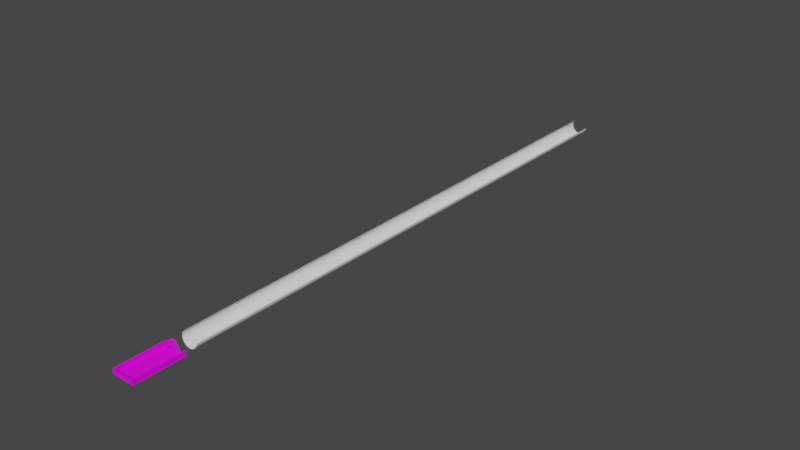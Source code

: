 # Source: rollercoaster.blend  (saved by Blender 3.6.13; exported with 4.5.12 LTS)
import bpy
from mathutils import Matrix  # noqa: F401  (used for matrix-valued properties, if any)

bpy.ops.wm.read_factory_settings(use_empty=True)
scene = bpy.context.scene
scene.name = 'Scene'

# ---- collections
col_collection = bpy.data.collections.new('Collection'); scene.collection.children.link(col_collection)

# ---- images (referenced by path relative to the original .blend; pixels are not part of the script)
import os
ASSET_DIR = os.environ.get("B2B_ASSET_DIR", "")  # directory of the original .blend (textures are referenced by path, not embedded)
HERE = os.path.dirname(os.path.abspath(__file__))  # packed textures are extracted next to this script under _unpacked/

def load_image(name, relpath, width, height, colorspace="sRGB"):
    """Load a texture the original file referenced (path relative to the .blend, or extracted next to this script)."""
    p = next((c for c in (os.path.join(HERE, relpath), os.path.join(ASSET_DIR, relpath)) if relpath and os.path.exists(c)), "")
    if p:
        img = bpy.data.images.load(p, check_existing=True)
        img.name = name
    else:  # same state as the original file: an image datablock whose file is absent (Cycles renders it pink)
        img = bpy.data.images.new(name, width, height)
        img.source = "FILE"
        img.filepath = "//" + (relpath or name)
    img.colorspace_settings.name = colorspace
    return img
img_tutshngl_bmp = load_image('Tutshngl.bmp', 'Tutshngl.bmp', 1024, 1024, 'sRGB')
img_capture_bmp = load_image('capture.bmp', 'capture.bmp', 1024, 1024, 'sRGB')

# ---- materials (node trees are filled in below, after node groups)
mat_material_001 = bpy.data.materials.new('Material.001')
mat_material_001.use_transparent_shadow = False
mat_material_004 = bpy.data.materials.new('Material.004')
mat_material_004.use_transparent_shadow = False

# ---- node groups
ng_auto_smooth = bpy.data.node_groups.new('Auto Smooth', 'GeometryNodeTree')
_s = ng_auto_smooth.interface.new_socket(name='Geometry', in_out='OUTPUT', socket_type='NodeSocketGeometry')
_s = ng_auto_smooth.interface.new_socket(name='Geometry', in_out='INPUT', socket_type='NodeSocketGeometry')
_s = ng_auto_smooth.interface.new_socket(name='Angle', in_out='INPUT', socket_type='NodeSocketFloat')
_s.subtype = 'ANGLE'
_s.min_value = 0.0
_s.max_value = 3.142
ng_auto_smooth.is_modifier = True
_N = ng_auto_smooth.nodes; _L = ng_auto_smooth.links
n0 = _N.new('NodeGroupOutput'); n0.name = 'Group Output'; n0.location = (480, -100)
n1 = _N.new('NodeGroupInput'); n1.name = 'Group Input'; n1.location = (-420, -300)
n2 = _N.new('NodeGroupInput'); n2.name = 'Group Input.001'; n2.location = (-60, -100)
n3 = _N.new('GeometryNodeSetShadeSmooth'); n3.name = 'Set Shade Smooth'; n3.location = (120, -100)
n3.domain = 'EDGE'
n4 = _N.new('GeometryNodeSetShadeSmooth'); n4.name = 'Set Shade Smooth.001'; n4.location = (300, -100)
n5 = _N.new('GeometryNodeInputMeshEdgeAngle'); n5.name = 'Edge Angle'; n5.location = (-420, -220)
n6 = _N.new('GeometryNodeInputEdgeSmooth'); n6.name = 'Is Edge Smooth'; n6.location = (-60, -160)
n7 = _N.new('GeometryNodeInputShadeSmooth'); n7.name = 'Is Face Smooth'; n7.location = (-240, -340)
n8 = _N.new('FunctionNodeBooleanMath'); n8.name = 'Boolean Math'; n8.location = (-60, -220)
n9 = _N.new('FunctionNodeCompare'); n9.name = 'Compare'; n9.location = (-240, -180)
n9.operation = 'LESS_EQUAL'
_L.new(n5.outputs[0], n9.inputs[0])
_L.new(n4.outputs[0], n0.inputs[0])
_L.new(n1.outputs[1], n9.inputs[1])
_L.new(n9.outputs[0], n8.inputs[0])
_L.new(n7.outputs[0], n8.inputs[1])
_L.new(n2.outputs[0], n3.inputs[0])
_L.new(n6.outputs[0], n3.inputs[1])
_L.new(n3.outputs[0], n4.inputs[0])
_L.new(n8.outputs[0], n3.inputs[2])
n0.is_active_output = True

# ---- material node trees
mat_material_001.use_nodes = True; mat_material_001.node_tree.nodes.clear()
_N = mat_material_001.node_tree.nodes; _L = mat_material_001.node_tree.links
n0 = _N.new('ShaderNodeBsdfPrincipled'); n0.name = 'Principled BSDF'; n0.location = (10, 300)
n0.distribution = 'GGX'
n0.subsurface_method = 'RANDOM_WALK_SKIN'
n0.inputs[3].default_value = 1.45
n0.inputs[27].default_value = (0.0, 0.0, 0.0, 1.0)
n0.inputs[28].default_value = 1.0
n1 = _N.new('ShaderNodeMapping'); n1.name = 'Mapping'; n1.location = (-517, 289)
n2 = _N.new('ShaderNodeTexCoord'); n2.name = 'Texture Coordinate'; n2.location = (-697, 289)
n3 = _N.new('ShaderNodeTexImage'); n3.name = 'Image Texture'; n3.location = (-337, 289)
n3.image = img_tutshngl_bmp
n4 = _N.new('ShaderNodeOutputMaterial'); n4.name = 'Material Output'; n4.location = (300, 300)
_L.new(n0.outputs[0], n4.inputs[0])
_L.new(n1.outputs[0], n3.inputs[0])
_L.new(n2.outputs[2], n1.inputs[0])
_L.new(n3.outputs[0], n0.inputs[0])
n4.is_active_output = True
mat_material_004.use_nodes = True; mat_material_004.node_tree.nodes.clear()
_N = mat_material_004.node_tree.nodes; _L = mat_material_004.node_tree.links
n0 = _N.new('ShaderNodeOutputMaterial'); n0.name = 'Material Output'; n0.location = (300, 300)
n1 = _N.new('ShaderNodeBsdfPrincipled'); n1.name = 'Principled BSDF'; n1.location = (10, 300)
n1.distribution = 'GGX'
n1.subsurface_method = 'RANDOM_WALK_SKIN'
n1.inputs[3].default_value = 1.45
n1.inputs[27].default_value = (0.0, 0.0, 0.0, 1.0)
n1.inputs[28].default_value = 1.0
n2 = _N.new('ShaderNodeTexImage'); n2.name = 'Image Texture'; n2.location = (-270, 260)
n2.image = img_capture_bmp
n3 = _N.new('ShaderNodeMapping'); n3.name = 'Mapping'; n3.location = (-450, 260)
n4 = _N.new('ShaderNodeTexCoord'); n4.name = 'Texture Coordinate'; n4.location = (-630, 260)
_L.new(n1.outputs[0], n0.inputs[0])
_L.new(n2.outputs[0], n1.inputs[0])
_L.new(n3.outputs[0], n2.inputs[0])
_L.new(n4.outputs[2], n3.inputs[0])
n0.is_active_output = True

# ---- world
world_world = bpy.data.worlds.new('World'); scene.world = world_world
world_world.use_nodes = True; world_world.node_tree.nodes.clear()
_N = world_world.node_tree.nodes; _L = world_world.node_tree.links
n0 = _N.new('ShaderNodeOutputWorld'); n0.name = 'World Output'; n0.location = (300, 300)
n1 = _N.new('ShaderNodeBackground'); n1.name = 'Background'; n1.location = (10, 300)
n1.inputs[0].default_value = (0.05088, 0.05088, 0.05088, 1.0)
_L.new(n1.outputs[0], n0.inputs[0])
n0.is_active_output = True
world_world.color = (0.05088, 0.05088, 0.05088)
world_world.use_sun_shadow = False
world_world.sun_shadow_jitter_overblur = 0.0

# ---- meshes
me_plane_001 = bpy.data.meshes.new('Plane.001')
me_plane_001.from_pydata([(7.998, 27.01, -3.288), (7.998, 27.01, -0.6184), (-5.094, 27.01, -3.288), (-5.094, 27.01, -0.6184), (7.998, -3.253, -3.288), (7.998, -3.253, -0.6184), (-5.094, -3.253, -3.288), (-5.094, -3.253, -0.6184), (8.407, 26.69, -3.679), (8.407, 26.69, -0.6184), (-5.502, 26.69, -3.679), (-5.502, 26.69, -0.6184), (8.407, -3.571, -3.679), (8.407, -3.571, -0.6184), (-5.502, -3.571, -3.679), (-5.502, -3.571, -0.6184)], [], [(2, 6, 7, 3), (0, 4, 6, 2), (1, 5, 4, 0), (5, 4, 6, 7), (10, 11, 15, 14), (8, 10, 14, 12), (9, 8, 12, 13), (13, 15, 14, 12), (2, 3, 11, 10), (5, 7, 15, 13), (3, 7, 15, 11), (0, 2, 10, 8), (1, 0, 8, 9), (5, 1, 9, 13)])
_uv = me_plane_001.uv_layers.new(name='UVMap')
_uv.uv.foreach_set('vector', [1.232, -1.007, 5.73, -1.007, 5.73, -0.6106, 1.232, -0.6106, 1.232, 3.354, 5.73, 3.354, 5.73, 1.854, 1.232, 1.854, 1.232, -0.6106, 5.73, -0.6106, 5.73, -1.007, 1.232, -1.007, 3.354, -0.6106, 3.354, -1.007, 1.854, -1.007, 1.854, -0.6106, 1.232, -1.007, 1.232, -0.6106, 5.73, -0.6106, 5.73, -1.007, 1.232, 3.354, 1.232, 1.854, 5.73, 1.854, 5.73, 3.354, 1.232, -0.6106, 1.232, -1.007, 5.73, -1.007, 5.73, -0.6106, 3.354, -0.6106, 1.854, -0.6106, 1.854, -1.007, 3.354, -1.007, 1.232, -1.007, 1.232, -0.6106, 1.232, -0.6106, 1.232, -1.007, 3.354, -0.6106, 1.854, -0.6106, 1.854, -0.6106, 3.354, -0.6106, 1.232, -0.6106, 5.73, -0.6106, 5.73, -0.6106, 1.232, -0.6106, 1.232, 3.354, 1.232, 1.854, 1.232, 1.854, 1.232, 3.354, 1.232, -0.6106, 1.232, -1.007, 1.232, -1.007, 1.232, -0.6106, 5.73, -0.6106, 1.232, -0.6106, 1.232, -0.6106, 5.73, -0.6106])
me_plane_001.materials.append(mat_material_001)
me_plane_001.update()
me_cube_002 = bpy.data.meshes.new('Cube.002')
me_cube_002.from_pydata([(-5.366, -1.361, -2.632), (-0.3193, -1.491, 4.13), (-5.257, 0.9537, -2.629), (-0.2103, 0.824, 4.133), (-3.519, -1.446, -2.634), (-3.41, 0.8686, -2.631), (4.161, -1.361, -2.787), (4.192, 0.9537, -2.683), (6.061, -1.446, -2.84), (1.189, -1.576, 4.05), (6.092, 0.8686, -2.735), (1.22, 0.7389, 4.155), (-6.752, 4.984, -6.256), (0.5996, 0.7796, 3.52), (0.5928, -1.537, 3.44), (0.3623, -1.576, 2.2), (0.3623, 0.824, 2.2)], [], [(0, 1, 3, 2), (2, 3, 13, 16, 5), (5, 16, 15, 4), (4, 15, 14, 1, 0), (2, 5, 4, 0), (16, 13, 3, 1, 14, 15), (6, 15, 16, 7), (7, 16, 13, 11, 10), (10, 11, 9, 8), (8, 9, 14, 15, 6), (7, 10, 8, 6), (11, 13, 16, 15, 14, 9)])
_uv = me_cube_002.uv_layers.new(name='UVMap')
_uv.uv.foreach_set('vector', [0.8347, -0.003101, 0.813, 0.5652, 1.2, 0.5655, 1.222, -0.002846, 0.06024, -0.002846, 0.9048, 0.5655, 1.04, 0.514, 1.001, 0.403, 0.3694, -0.002973, 1.208, -0.002973, 1.2, 0.403, 0.7988, 0.403, 0.8205, -0.003228, 0.3511, -0.003228, 1.001, 0.403, 1.039, 0.5073, 0.8865, 0.5652, 0.042, -0.003101, 0.06024, 0.3639, 0.3694, 0.3568, 0.3511, 0.1622, 0.042, 0.1694, 1.2, 0.403, 1.193, 0.514, 1.2, 0.5655, 0.813, 0.5652, 0.8053, 0.5073, 0.7988, 0.403, 0.8347, -0.01614, 0.7988, 0.403, 1.2, 0.403, 1.222, -0.007352, 1.642, -0.007352, 1.001, 0.403, 1.04, 0.514, 1.144, 0.5673, 1.959, -0.01174, 1.208, -0.01174, 1.186, 0.5673, 0.7988, 0.5585, 0.8205, -0.02053, 1.954, -0.02053, 1.139, 0.5585, 1.039, 0.5073, 1.001, 0.403, 1.636, -0.01614, 1.642, 0.3639, 1.959, 0.3568, 1.954, 0.1622, 1.636, 0.1694, 1.186, 0.5673, 1.193, 0.514, 1.2, 0.403, 0.7988, 0.403, 0.8053, 0.5073, 0.7988, 0.5585])
me_cube_002.materials.append(mat_material_004)
me_cube_002.update()
me_cylinder_002 = bpy.data.meshes.new('Cylinder.002')
me_cylinder_002.from_pydata([(5.908, -1.4, -298.6), (5.908, -1.4, 45.39), (5.857, -1.888, -298.6), (5.857, -1.888, 45.39), (5.758, -2.368, -298.6), (5.758, -2.368, 45.39), (5.613, -2.837, -298.6), (5.613, -2.837, 45.39), (5.422, -3.289, -298.6), (5.422, -3.289, 45.39), (5.188, -3.72, -298.6), (5.188, -3.72, 45.39), (4.913, -4.127, -298.6), (4.913, -4.127, 45.39), (4.599, -4.504, -298.6), (4.599, -4.504, 45.39), (4.25, -4.849, -298.6), (4.25, -4.849, 45.39), (3.869, -5.158, -298.6), (3.869, -5.158, 45.39), (3.459, -5.428, -298.6), (3.459, -5.428, 45.39), (3.025, -5.657, -298.6), (3.025, -5.657, 45.39), (2.571, -5.842, -298.6), (2.571, -5.842, 45.39), (2.1, -5.981, -298.6), (2.1, -5.981, 45.39), (1.619, -6.074, -298.6), (1.619, -6.074, 45.39), (1.13, -6.119, -298.6), (1.13, -6.119, 45.39), (0.6393, -6.116, -298.6), (0.6393, -6.116, 45.39), (0.1512, -6.065, -298.6), (0.1512, -6.065, 45.39), (-0.3294, -5.966, -298.6), (-0.3294, -5.966, 45.39), (-0.7981, -5.821, -298.6), (-0.7981, -5.821, 45.39), (-1.25, -5.63, -298.6), (-1.25, -5.63, 45.39), (-1.682, -5.396, -298.6), (-1.682, -5.396, 45.39), (-2.088, -5.121, -298.6), (-2.088, -5.121, 45.39), (-2.465, -4.808, -298.6), (-2.465, -4.808, 45.39), (-2.81, -4.459, -298.6), (-2.81, -4.459, 45.39), (-3.119, -4.077, -298.6), (-3.119, -4.077, 45.39), (-3.389, -3.668, -298.6), (-3.389, -3.668, 45.39), (-3.618, -3.234, -298.6), (-3.618, -3.234, 45.39), (-3.803, -2.779, -298.6), (-3.803, -2.779, 45.39), (-3.942, -2.309, -298.6), (-3.942, -2.309, 45.39), (-4.035, -1.827, -298.6), (-4.035, -1.827, 45.39), (-4.08, -1.338, -298.6), (-4.08, -1.338, 45.39), (-4.077, -0.8477, -298.6), (-4.077, -0.8477, 45.39), (-4.026, -0.3597, -298.6), (-4.026, -0.3597, 45.39), (-3.927, 0.121, -298.6), (-3.927, 0.121, 45.39), (-3.782, 0.5896, -298.6), (-3.782, 0.5896, 45.39), (-3.592, 1.042, -298.6), (-3.592, 1.042, 45.39), (-3.358, 1.473, -298.6), (-3.358, 1.473, 45.39), (-3.082, 1.879, -298.6), (-3.082, 1.879, 45.39), (-2.769, 2.257, -298.6), (-2.769, 2.257, 45.39), (-2.42, 2.602, -298.6), (-2.42, 2.602, 45.39), (-2.039, 2.911, -298.6), (-2.039, 2.911, 45.39)], [], [(0, 1, 3, 2), (2, 3, 5, 4), (4, 5, 7, 6), (6, 7, 9, 8), (8, 9, 11, 10), (10, 11, 13, 12), (12, 13, 15, 14), (14, 15, 17, 16), (16, 17, 19, 18), (18, 19, 21, 20), (20, 21, 23, 22), (22, 23, 25, 24), (24, 25, 27, 26), (26, 27, 29, 28), (28, 29, 31, 30), (30, 31, 33, 32), (32, 33, 35, 34), (34, 35, 37, 36), (36, 37, 39, 38), (38, 39, 41, 40), (40, 41, 43, 42), (42, 43, 45, 44), (44, 45, 47, 46), (46, 47, 49, 48), (48, 49, 51, 50), (50, 51, 53, 52), (52, 53, 55, 54), (54, 55, 57, 56), (56, 57, 59, 58), (58, 59, 61, 60), (60, 61, 63, 62), (62, 63, 65, 64), (64, 65, 67, 66), (66, 67, 69, 68), (68, 69, 71, 70), (70, 71, 73, 72), (72, 73, 75, 74), (74, 75, 77, 76), (76, 77, 79, 78), (78, 79, 81, 80), (80, 81, 83, 82)])
_uv = me_cylinder_002.uv_layers.new(name='UVMap')
_uv.uv.foreach_set('vector', [0.8125, 0.5, 0.8125, 1.0, 0.7969, 1.0, 0.7969, 0.5, 0.7969, 0.5, 0.7969, 1.0, 0.7812, 1.0, 0.7812, 0.5, 0.7812, 0.5, 0.7812, 1.0, 0.7656, 1.0, 0.7656, 0.5, 0.7656, 0.5, 0.7656, 1.0, 0.75, 1.0, 0.75, 0.5, 0.75, 0.5, 0.75, 1.0, 0.7344, 1.0, 0.7344, 0.5, 0.7344, 0.5, 0.7344, 1.0, 0.7188, 1.0, 0.7188, 0.5, 0.7188, 0.5, 0.7188, 1.0, 0.7031, 1.0, 0.7031, 0.5, 0.7031, 0.5, 0.7031, 1.0, 0.6875, 1.0, 0.6875, 0.5, 0.6875, 0.5, 0.6875, 1.0, 0.6719, 1.0, 0.6719, 0.5, 0.6719, 0.5, 0.6719, 1.0, 0.6562, 1.0, 0.6562, 0.5, 0.6562, 0.5, 0.6562, 1.0, 0.6406, 1.0, 0.6406, 0.5, 0.6406, 0.5, 0.6406, 1.0, 0.625, 1.0, 0.625, 0.5, 0.625, 0.5, 0.625, 1.0, 0.6094, 1.0, 0.6094, 0.5, 0.6094, 0.5, 0.6094, 1.0, 0.5938, 1.0, 0.5938, 0.5, 0.5938, 0.5, 0.5938, 1.0, 0.5781, 1.0, 0.5781, 0.5, 0.5781, 0.5, 0.5781, 1.0, 0.5625, 1.0, 0.5625, 0.5, 0.5625, 0.5, 0.5625, 1.0, 0.5469, 1.0, 0.5469, 0.5, 0.5469, 0.5, 0.5469, 1.0, 0.5312, 1.0, 0.5312, 0.5, 0.5312, 0.5, 0.5312, 1.0, 0.5156, 1.0, 0.5156, 0.5, 0.5156, 0.5, 0.5156, 1.0, 0.5, 1.0, 0.5, 0.5, 0.5, 0.5, 0.5, 1.0, 0.4844, 1.0, 0.4844, 0.5, 0.4844, 0.5, 0.4844, 1.0, 0.4688, 1.0, 0.4688, 0.5, 0.4688, 0.5, 0.4688, 1.0, 0.4531, 1.0, 0.4531, 0.5, 0.4531, 0.5, 0.4531, 1.0, 0.4375, 1.0, 0.4375, 0.5, 0.4375, 0.5, 0.4375, 1.0, 0.4219, 1.0, 0.4219, 0.5, 0.4219, 0.5, 0.4219, 1.0, 0.4062, 1.0, 0.4062, 0.5, 0.4062, 0.5, 0.4062, 1.0, 0.3906, 1.0, 0.3906, 0.5, 0.3906, 0.5, 0.3906, 1.0, 0.375, 1.0, 0.375, 0.5, 0.375, 0.5, 0.375, 1.0, 0.3594, 1.0, 0.3594, 0.5, 0.3594, 0.5, 0.3594, 1.0, 0.3438, 1.0, 0.3438, 0.5, 0.3438, 0.5, 0.3438, 1.0, 0.3281, 1.0, 0.3281, 0.5, 0.3281, 0.5, 0.3281, 1.0, 0.3125, 1.0, 0.3125, 0.5, 0.3125, 0.5, 0.3125, 1.0, 0.2969, 1.0, 0.2969, 0.5, 0.2969, 0.5, 0.2969, 1.0, 0.2812, 1.0, 0.2812, 0.5, 0.2812, 0.5, 0.2812, 1.0, 0.2656, 1.0, 0.2656, 0.5, 0.2656, 0.5, 0.2656, 1.0, 0.25, 1.0, 0.25, 0.5, 0.25, 0.5, 0.25, 1.0, 0.2344, 1.0, 0.2344, 0.5, 0.2344, 0.5, 0.2344, 1.0, 0.2188, 1.0, 0.2188, 0.5, 0.2188, 0.5, 0.2188, 1.0, 0.2031, 1.0, 0.2031, 0.5, 0.2031, 0.5, 0.2031, 1.0, 0.1875, 1.0, 0.1875, 0.5, 0.1875, 0.5, 0.1875, 1.0, 0.1719, 1.0, 0.1719, 0.5])
me_cylinder_002.update()

# ---- objects
ob_platform1_col = bpy.data.objects.new('Platform1-col', me_plane_001)
ob_gate_col = bpy.data.objects.new('gate-col', me_cube_002)
ob_cylinder = bpy.data.objects.new('Cylinder', me_cylinder_002)

# ---- transforms, parenting, visibility, modifiers, constraints
ob_platform1_col.location = (-1.613, 0.0, 0.0)
_m = ob_platform1_col.modifiers.new('Auto Smooth', 'NODES')
_m.node_group = ng_auto_smooth
_gi = [s.identifier for s in ng_auto_smooth.interface.items_tree if s.item_type == 'SOCKET' and s.in_out == 'INPUT']
_m[_gi[1]] = 0.5236  # Angle
ob_gate_col.location = (0.2751, 24.33, -0.7184)
ob_gate_col.rotation_euler = (0.001718, -0.008877, -3.141)
ob_cylinder.location = (-1.848, 80.64, -1.018)
ob_cylinder.rotation_euler = (1.571, 0.0, 0.0)

# ---- collection membership
col_collection.objects.link(ob_platform1_col)
col_collection.objects.link(ob_gate_col)
col_collection.objects.link(ob_cylinder)

# ---- scene / render settings (as saved in the file)
scene.frame_start = 1; scene.frame_end = 250; scene.frame_set(1)
scene.render.engine = 'BLENDER_EEVEE_NEXT'
scene.cycles.sampling_pattern = 'TABULATED_SOBOL'
scene.view_settings.view_transform = 'Filmic'
bpy.context.view_layer.update()

# ---- added for rendering (the .blend has no active camera and no usable light): camera, sun
cam_auto = bpy.data.cameras.new('AutoCamera')
cam_auto.lens = 50.0
cam_auto.sensor_width = 36.0
cam_auto.clip_end = 6222.98
ob_auto_camera = bpy.data.objects.new('AutoCamera', cam_auto)
scene.collection.objects.link(ob_auto_camera)
ob_auto_camera.location = (354.564, -237.659, 281.85)
ob_auto_camera.rotation_euler = (1.09748, -7.21219e-08, 0.694738)
scene.camera = ob_auto_camera
light_auto_sun = bpy.data.lights.new('AutoSun', 'SUN')
light_auto_sun.energy = 3.0
light_auto_sun.angle = 0.0523599
ob_auto_sun = bpy.data.objects.new('AutoSun', light_auto_sun)
scene.collection.objects.link(ob_auto_sun)
ob_auto_sun.rotation_euler = (0.872665, 0.174533, 0.523599)
bpy.context.view_layer.update()
